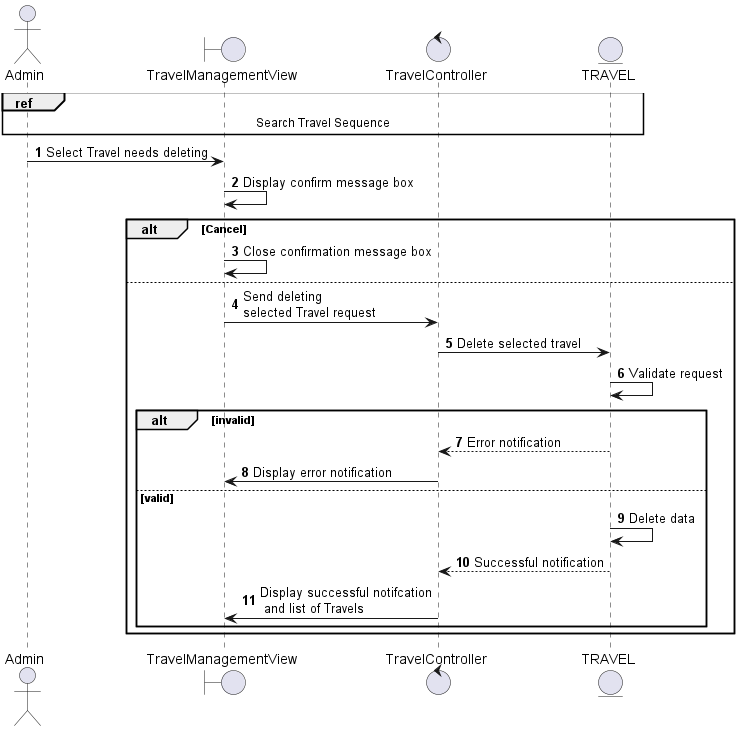

The diagram above was rendered by PlantUML. Its source (embedded in the PNG):
@startuml
autonumber
actor Admin
boundary TravelManagementView
control TravelController
entity TRAVEL 
ref over Admin, TravelManagementView, TravelController, TRAVEL
    Search Travel Sequence
end ref
Admin -> TravelManagementView: Select Travel needs deleting
TravelManagementView -> TravelManagementView: Display confirm message box
alt Cancel 
    TravelManagementView -> TravelManagementView: Close confirmation message box
else
    TravelManagementView -> TravelController: Send deleting\nselected Travel request
    TravelController -> TRAVEL: Delete selected travel
    TRAVEL -> TRAVEL: Validate request
    alt invalid
        TRAVEL --> TravelController: Error notification
        TravelController -> TravelManagementView: Display error notification
    else valid
    TRAVEL -> TRAVEL: Delete data
    TRAVEL --> TravelController: Successful notification
    TravelController -> TravelManagementView: Display successful notifcation\n and list of Travels
    end
end
@enduml